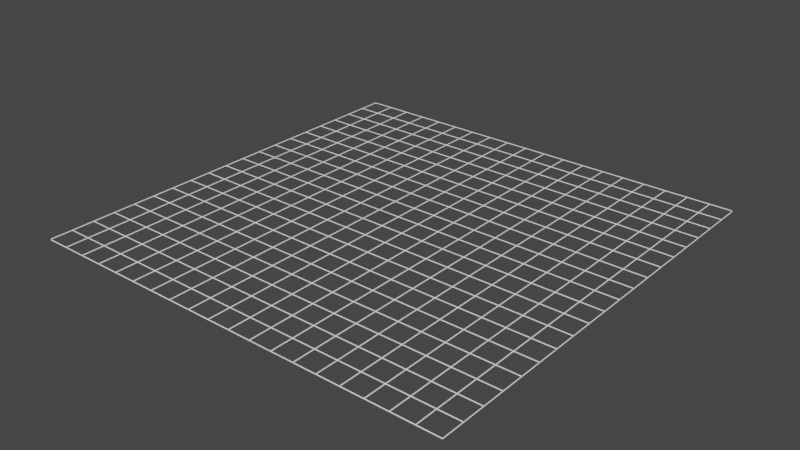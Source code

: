 # Source: wireframe.blend  (saved by Blender 3.6.11; exported with 4.5.12 LTS)
import bpy
from mathutils import Matrix  # noqa: F401  (used for matrix-valued properties, if any)

bpy.ops.wm.read_factory_settings(use_empty=True)
scene = bpy.context.scene
scene.name = 'Scene'

# ---- collections
col_collection = bpy.data.collections.new('Collection'); scene.collection.children.link(col_collection)

# ---- world
world_world = bpy.data.worlds.new('World'); scene.world = world_world
world_world.use_nodes = True; world_world.node_tree.nodes.clear()
_N = world_world.node_tree.nodes; _L = world_world.node_tree.links
n0 = _N.new('ShaderNodeOutputWorld'); n0.name = 'World Output'; n0.location = (300, 300)
n1 = _N.new('ShaderNodeBackground'); n1.name = 'Background'; n1.location = (10, 300)
n1.inputs[0].default_value = (0.05088, 0.05088, 0.05088, 1.0)
_L.new(n1.outputs[0], n0.inputs[0])
n0.is_active_output = True
world_world.color = (0.05088, 0.05088, 0.05088)
world_world.use_sun_shadow = False
world_world.sun_shadow_jitter_overblur = 0.0

# ---- meshes
me_plane_001 = bpy.data.meshes.new('Plane.001')
me_plane_001.from_pydata([(-0.9479, -0.9479, 0.0), (0.9479, -0.9479, 0.0), (-0.9479, 0.9479, 0.0), (0.9479, 0.9479, 0.0), (-0.9479, 0.8481, 0.0), (-0.9479, 0.7483, 0.0), (-0.9479, 0.6485, 0.0), (-0.9479, 0.5488, 0.0), (-0.9479, 0.449, 0.0), (-0.9479, 0.3492, 0.0), (-0.9479, 0.2494, 0.0), (-0.9479, 0.1497, 0.0), (-0.9479, 0.04989, 0.0), (-0.9479, -0.04989, 0.0), (-0.9479, -0.1497, 0.0), (-0.9479, -0.2494, 0.0), (-0.9479, -0.3492, 0.0), (-0.9479, -0.449, 0.0), (-0.9479, -0.5488, 0.0), (-0.9479, -0.6485, 0.0), (-0.9479, -0.7483, 0.0), (-0.9479, -0.8481, 0.0), (-0.8481, -0.9479, 0.0), (-0.7483, -0.9479, 0.0), (-0.6485, -0.9479, 0.0), (-0.5488, -0.9479, 0.0), (-0.449, -0.9479, 0.0), (-0.3492, -0.9479, 0.0), (-0.2494, -0.9479, 0.0), (-0.1497, -0.9479, 0.0), (-0.04989, -0.9479, 0.0), (0.04989, -0.9479, 0.0), (0.1497, -0.9479, 0.0), (0.2494, -0.9479, 0.0), (0.3492, -0.9479, 0.0), (0.449, -0.9479, 0.0), (0.5488, -0.9479, 0.0), (0.6485, -0.9479, 0.0), (0.7483, -0.9479, 0.0), (0.8481, -0.9479, 0.0), (0.9479, -0.8481, 0.0), (0.9479, -0.7483, 0.0), (0.9479, -0.6485, 0.0), (0.9479, -0.5488, 0.0), (0.9479, -0.449, 0.0), (0.9479, -0.3492, 0.0), (0.9479, -0.2494, 0.0), (0.9479, -0.1497, 0.0), (0.9479, -0.04989, 0.0), (0.9479, 0.04989, 0.0), (0.9479, 0.1497, 0.0), (0.9479, 0.2494, 0.0), (0.9479, 0.3492, 0.0), (0.9479, 0.449, 0.0), (0.9479, 0.5488, 0.0), (0.9479, 0.6485, 0.0), (0.9479, 0.7483, 0.0), (0.9479, 0.8481, 0.0), (0.8481, 0.9479, 0.0), (0.7483, 0.9479, 0.0), (0.6485, 0.9479, 0.0), (0.5488, 0.9479, 0.0), (0.449, 0.9479, 0.0), (0.3492, 0.9479, 0.0), (0.2494, 0.9479, 0.0), (0.1497, 0.9479, 0.0), (0.04989, 0.9479, 0.0), (-0.04989, 0.9479, 0.0), (-0.1497, 0.9479, 0.0), (-0.2494, 0.9479, 0.0), (-0.3492, 0.9479, 0.0), (-0.449, 0.9479, 0.0), (-0.5488, 0.9479, 0.0), (-0.6485, 0.9479, 0.0), (-0.7483, 0.9479, 0.0), (-0.8481, 0.9479, 0.0), (-0.8481, -0.8481, 0.0), (-0.8481, -0.7483, 0.0), (-0.8481, -0.6485, 0.0), (-0.8481, -0.5488, 0.0), (-0.8481, -0.449, 0.0), (-0.8481, -0.3492, 0.0), (-0.8481, -0.2494, 0.0), (-0.8481, -0.1497, 0.0), (-0.8481, -0.04989, 0.0), (-0.8481, 0.04989, 0.0), (-0.8481, 0.1497, 0.0), (-0.8481, 0.2494, 0.0), (-0.8481, 0.3492, 0.0), (-0.8481, 0.449, 0.0), (-0.8481, 0.5488, 0.0), (-0.8481, 0.6485, 0.0), (-0.8481, 0.7483, 0.0), (-0.8481, 0.8481, 0.0), (-0.7483, -0.8481, 0.0), (-0.7483, -0.7483, 0.0), (-0.7483, -0.6485, 0.0), (-0.7483, -0.5488, 0.0), (-0.7483, -0.449, 0.0), (-0.7483, -0.3492, 0.0), (-0.7483, -0.2494, 0.0), (-0.7483, -0.1497, 0.0), (-0.7483, -0.04989, 0.0), (-0.7483, 0.04989, 0.0), (-0.7483, 0.1497, 0.0), (-0.7483, 0.2494, 0.0), (-0.7483, 0.3492, 0.0), (-0.7483, 0.449, 0.0), (-0.7483, 0.5488, 0.0), (-0.7483, 0.6485, 0.0), (-0.7483, 0.7483, 0.0), (-0.7483, 0.8481, 0.0), (-0.6485, -0.8481, 0.0), (-0.6485, -0.7483, 0.0), (-0.6485, -0.6485, 0.0), (-0.6485, -0.5488, 0.0), (-0.6485, -0.449, 0.0), (-0.6485, -0.3492, 0.0), (-0.6485, -0.2494, 0.0), (-0.6485, -0.1497, 0.0), (-0.6485, -0.04989, 0.0), (-0.6485, 0.04989, 0.0), (-0.6485, 0.1497, 0.0), (-0.6485, 0.2494, 0.0), (-0.6485, 0.3492, 0.0), (-0.6485, 0.449, 0.0), (-0.6485, 0.5488, 0.0), (-0.6485, 0.6485, 0.0), (-0.6485, 0.7483, 0.0), (-0.6485, 0.8481, 0.0), (-0.5488, -0.8481, 0.0), (-0.5488, -0.7483, 0.0), (-0.5488, -0.6485, 0.0), (-0.5488, -0.5488, 0.0), (-0.5488, -0.449, 0.0), (-0.5488, -0.3492, 0.0), (-0.5488, -0.2494, 0.0), (-0.5488, -0.1497, 0.0), (-0.5488, -0.04989, 0.0), (-0.5488, 0.04989, 0.0), (-0.5488, 0.1497, 0.0), (-0.5488, 0.2494, 0.0), (-0.5488, 0.3492, 0.0), (-0.5488, 0.449, 0.0), (-0.5488, 0.5488, 0.0), (-0.5488, 0.6485, 0.0), (-0.5488, 0.7483, 0.0), (-0.5488, 0.8481, 0.0), (-0.449, -0.8481, 0.0), (-0.449, -0.7483, 0.0), (-0.449, -0.6485, 0.0), (-0.449, -0.5488, 0.0), (-0.449, -0.449, 0.0), (-0.449, -0.3492, 0.0), (-0.449, -0.2494, 0.0), (-0.449, -0.1497, 0.0), (-0.449, -0.04989, 0.0), (-0.449, 0.04989, 0.0), (-0.449, 0.1497, 0.0), (-0.449, 0.2494, 0.0), (-0.449, 0.3492, 0.0), (-0.449, 0.449, 0.0), (-0.449, 0.5488, 0.0), (-0.449, 0.6485, 0.0), (-0.449, 0.7483, 0.0), (-0.449, 0.8481, 0.0), (-0.3492, -0.8481, 0.0), (-0.3492, -0.7483, 0.0), (-0.3492, -0.6485, 0.0), (-0.3492, -0.5488, 0.0), (-0.3492, -0.449, 0.0), (-0.3492, -0.3492, 0.0), (-0.3492, -0.2494, 0.0), (-0.3492, -0.1497, 0.0), (-0.3492, -0.04989, 0.0), (-0.3492, 0.04989, 0.0), (-0.3492, 0.1497, 0.0), (-0.3492, 0.2494, 0.0), (-0.3492, 0.3492, 0.0), (-0.3492, 0.449, 0.0), (-0.3492, 0.5488, 0.0), (-0.3492, 0.6485, 0.0), (-0.3492, 0.7483, 0.0), (-0.3492, 0.8481, 0.0), (-0.2494, -0.8481, 0.0), (-0.2494, -0.7483, 0.0), (-0.2494, -0.6485, 0.0), (-0.2494, -0.5488, 0.0), (-0.2494, -0.449, 0.0), (-0.2494, -0.3492, 0.0), (-0.2494, -0.2494, 0.0), (-0.2494, -0.1497, 0.0), (-0.2494, -0.04989, 0.0), (-0.2494, 0.04989, 0.0), (-0.2494, 0.1497, 0.0), (-0.2494, 0.2494, 0.0), (-0.2494, 0.3492, 0.0), (-0.2494, 0.449, 0.0), (-0.2494, 0.5488, 0.0), (-0.2494, 0.6485, 0.0), (-0.2494, 0.7483, 0.0), (-0.2494, 0.8481, 0.0), (-0.1497, -0.8481, 0.0), (-0.1497, -0.7483, 0.0), (-0.1497, -0.6485, 0.0), (-0.1497, -0.5488, 0.0), (-0.1497, -0.449, 0.0), (-0.1497, -0.3492, 0.0), (-0.1497, -0.2494, 0.0), (-0.1497, -0.1497, 0.0), (-0.1497, -0.04989, 0.0), (-0.1497, 0.04989, 0.0), (-0.1497, 0.1497, 0.0), (-0.1497, 0.2494, 0.0), (-0.1497, 0.3492, 0.0), (-0.1497, 0.449, 0.0), (-0.1497, 0.5488, 0.0), (-0.1497, 0.6485, 0.0), (-0.1497, 0.7483, 0.0), (-0.1497, 0.8481, 0.0), (-0.04989, -0.8481, 0.0), (-0.04989, -0.7483, 0.0), (-0.04989, -0.6485, 0.0), (-0.04989, -0.5488, 0.0), (-0.04989, -0.449, 0.0), (-0.04989, -0.3492, 0.0), (-0.04989, -0.2494, 0.0), (-0.04989, -0.1497, 0.0), (-0.04989, -0.04989, 0.0), (-0.04989, 0.04989, 0.0), (-0.04989, 0.1497, 0.0), (-0.04989, 0.2494, 0.0), (-0.04989, 0.3492, 0.0), (-0.04989, 0.449, 0.0), (-0.04989, 0.5488, 0.0), (-0.04989, 0.6485, 0.0), (-0.04989, 0.7483, 0.0), (-0.04989, 0.8481, 0.0), (0.04989, -0.8481, 0.0), (0.04989, -0.7483, 0.0), (0.04989, -0.6485, 0.0), (0.04989, -0.5488, 0.0), (0.04989, -0.449, 0.0), (0.04989, -0.3492, 0.0), (0.04989, -0.2494, 0.0), (0.04989, -0.1497, 0.0), (0.04989, -0.04989, 0.0), (0.04989, 0.04989, 0.0), (0.04989, 0.1497, 0.0), (0.04989, 0.2494, 0.0), (0.04989, 0.3492, 0.0), (0.04989, 0.449, 0.0), (0.04989, 0.5488, 0.0), (0.04989, 0.6485, 0.0), (0.04989, 0.7483, 0.0), (0.04989, 0.8481, 0.0), (0.1497, -0.8481, 0.0), (0.1497, -0.7483, 0.0), (0.1497, -0.6485, 0.0), (0.1497, -0.5488, 0.0), (0.1497, -0.449, 0.0), (0.1497, -0.3492, 0.0), (0.1497, -0.2494, 0.0), (0.1497, -0.1497, 0.0), (0.1497, -0.04989, 0.0), (0.1497, 0.04989, 0.0), (0.1497, 0.1497, 0.0), (0.1497, 0.2494, 0.0), (0.1497, 0.3492, 0.0), (0.1497, 0.449, 0.0), (0.1497, 0.5488, 0.0), (0.1497, 0.6485, 0.0), (0.1497, 0.7483, 0.0), (0.1497, 0.8481, 0.0), (0.2494, -0.8481, 0.0), (0.2494, -0.7483, 0.0), (0.2494, -0.6485, 0.0), (0.2494, -0.5488, 0.0), (0.2494, -0.449, 0.0), (0.2494, -0.3492, 0.0), (0.2494, -0.2494, 0.0), (0.2494, -0.1497, 0.0), (0.2494, -0.04989, 0.0), (0.2494, 0.04989, 0.0), (0.2494, 0.1497, 0.0), (0.2494, 0.2494, 0.0), (0.2494, 0.3492, 0.0), (0.2494, 0.449, 0.0), (0.2494, 0.5488, 0.0), (0.2494, 0.6485, 0.0), (0.2494, 0.7483, 0.0), (0.2494, 0.8481, 0.0), (0.3492, -0.8481, 0.0), (0.3492, -0.7483, 0.0), (0.3492, -0.6485, 0.0), (0.3492, -0.5488, 0.0), (0.3492, -0.449, 0.0), (0.3492, -0.3492, 0.0), (0.3492, -0.2494, 0.0), (0.3492, -0.1497, 0.0), (0.3492, -0.04989, 0.0), (0.3492, 0.04989, 0.0), (0.3492, 0.1497, 0.0), (0.3492, 0.2494, 0.0), (0.3492, 0.3492, 0.0), (0.3492, 0.449, 0.0), (0.3492, 0.5488, 0.0), (0.3492, 0.6485, 0.0), (0.3492, 0.7483, 0.0), (0.3492, 0.8481, 0.0), (0.449, -0.8481, 0.0), (0.449, -0.7483, 0.0), (0.449, -0.6485, 0.0), (0.449, -0.5488, 0.0), (0.449, -0.449, 0.0), (0.449, -0.3492, 0.0), (0.449, -0.2494, 0.0), (0.449, -0.1497, 0.0), (0.449, -0.04989, 0.0), (0.449, 0.04989, 0.0), (0.449, 0.1497, 0.0), (0.449, 0.2494, 0.0), (0.449, 0.3492, 0.0), (0.449, 0.449, 0.0), (0.449, 0.5488, 0.0), (0.449, 0.6485, 0.0), (0.449, 0.7483, 0.0), (0.449, 0.8481, 0.0), (0.5488, -0.8481, 0.0), (0.5488, -0.7483, 0.0), (0.5488, -0.6485, 0.0), (0.5488, -0.5488, 0.0), (0.5488, -0.449, 0.0), (0.5488, -0.3492, 0.0), (0.5488, -0.2494, 0.0), (0.5488, -0.1497, 0.0), (0.5488, -0.04989, 0.0), (0.5488, 0.04989, 0.0), (0.5488, 0.1497, 0.0), (0.5488, 0.2494, 0.0), (0.5488, 0.3492, 0.0), (0.5488, 0.449, 0.0), (0.5488, 0.5488, 0.0), (0.5488, 0.6485, 0.0), (0.5488, 0.7483, 0.0), (0.5488, 0.8481, 0.0), (0.6485, -0.8481, 0.0), (0.6485, -0.7483, 0.0), (0.6485, -0.6485, 0.0), (0.6485, -0.5488, 0.0), (0.6485, -0.449, 0.0), (0.6485, -0.3492, 0.0), (0.6485, -0.2494, 0.0), (0.6485, -0.1497, 0.0), (0.6485, -0.04989, 0.0), (0.6485, 0.04989, 0.0), (0.6485, 0.1497, 0.0), (0.6485, 0.2494, 0.0), (0.6485, 0.3492, 0.0), (0.6485, 0.449, 0.0), (0.6485, 0.5488, 0.0), (0.6485, 0.6485, 0.0), (0.6485, 0.7483, 0.0), (0.6485, 0.8481, 0.0), (0.7483, -0.8481, 0.0), (0.7483, -0.7483, 0.0), (0.7483, -0.6485, 0.0), (0.7483, -0.5488, 0.0), (0.7483, -0.449, 0.0), (0.7483, -0.3492, 0.0), (0.7483, -0.2494, 0.0), (0.7483, -0.1497, 0.0), (0.7483, -0.04989, 0.0), (0.7483, 0.04989, 0.0), (0.7483, 0.1497, 0.0), (0.7483, 0.2494, 0.0), (0.7483, 0.3492, 0.0), (0.7483, 0.449, 0.0), (0.7483, 0.5488, 0.0), (0.7483, 0.6485, 0.0), (0.7483, 0.7483, 0.0), (0.7483, 0.8481, 0.0), (0.8481, -0.8481, 0.0), (0.8481, -0.7483, 0.0), (0.8481, -0.6485, 0.0), (0.8481, -0.5488, 0.0), (0.8481, -0.449, 0.0), (0.8481, -0.3492, 0.0), (0.8481, -0.2494, 0.0), (0.8481, -0.1497, 0.0), (0.8481, -0.04989, 0.0), (0.8481, 0.04989, 0.0), (0.8481, 0.1497, 0.0), (0.8481, 0.2494, 0.0), (0.8481, 0.3492, 0.0), (0.8481, 0.449, 0.0), (0.8481, 0.5488, 0.0), (0.8481, 0.6485, 0.0), (0.8481, 0.7483, 0.0), (0.8481, 0.8481, 0.0)], [], [(399, 57, 3, 58), (4, 93, 75, 2), (93, 111, 74, 75), (111, 129, 73, 74), (129, 147, 72, 73), (147, 165, 71, 72), (165, 183, 70, 71), (183, 201, 69, 70), (201, 219, 68, 69), (219, 237, 67, 68), (237, 255, 66, 67), (255, 273, 65, 66), (273, 291, 64, 65), (291, 309, 63, 64), (309, 327, 62, 63), (327, 345, 61, 62), (345, 363, 60, 61), (363, 381, 59, 60), (381, 399, 58, 59), (0, 22, 76, 21), (21, 76, 77, 20), (20, 77, 78, 19), (19, 78, 79, 18), (18, 79, 80, 17), (17, 80, 81, 16), (16, 81, 82, 15), (15, 82, 83, 14), (14, 83, 84, 13), (13, 84, 85, 12), (12, 85, 86, 11), (11, 86, 87, 10), (10, 87, 88, 9), (9, 88, 89, 8), (8, 89, 90, 7), (7, 90, 91, 6), (6, 91, 92, 5), (5, 92, 93, 4), (22, 23, 94, 76), (76, 94, 95, 77), (77, 95, 96, 78), (78, 96, 97, 79), (79, 97, 98, 80), (80, 98, 99, 81), (81, 99, 100, 82), (82, 100, 101, 83), (83, 101, 102, 84), (84, 102, 103, 85), (85, 103, 104, 86), (86, 104, 105, 87), (87, 105, 106, 88), (88, 106, 107, 89), (89, 107, 108, 90), (90, 108, 109, 91), (91, 109, 110, 92), (92, 110, 111, 93), (23, 24, 112, 94), (94, 112, 113, 95), (95, 113, 114, 96), (96, 114, 115, 97), (97, 115, 116, 98), (98, 116, 117, 99), (99, 117, 118, 100), (100, 118, 119, 101), (101, 119, 120, 102), (102, 120, 121, 103), (103, 121, 122, 104), (104, 122, 123, 105), (105, 123, 124, 106), (106, 124, 125, 107), (107, 125, 126, 108), (108, 126, 127, 109), (109, 127, 128, 110), (110, 128, 129, 111), (24, 25, 130, 112), (112, 130, 131, 113), (113, 131, 132, 114), (114, 132, 133, 115), (115, 133, 134, 116), (116, 134, 135, 117), (117, 135, 136, 118), (118, 136, 137, 119), (119, 137, 138, 120), (120, 138, 139, 121), (121, 139, 140, 122), (122, 140, 141, 123), (123, 141, 142, 124), (124, 142, 143, 125), (125, 143, 144, 126), (126, 144, 145, 127), (127, 145, 146, 128), (128, 146, 147, 129), (25, 26, 148, 130), (130, 148, 149, 131), (131, 149, 150, 132), (132, 150, 151, 133), (133, 151, 152, 134), (134, 152, 153, 135), (135, 153, 154, 136), (136, 154, 155, 137), (137, 155, 156, 138), (138, 156, 157, 139), (139, 157, 158, 140), (140, 158, 159, 141), (141, 159, 160, 142), (142, 160, 161, 143), (143, 161, 162, 144), (144, 162, 163, 145), (145, 163, 164, 146), (146, 164, 165, 147), (26, 27, 166, 148), (148, 166, 167, 149), (149, 167, 168, 150), (150, 168, 169, 151), (151, 169, 170, 152), (152, 170, 171, 153), (153, 171, 172, 154), (154, 172, 173, 155), (155, 173, 174, 156), (156, 174, 175, 157), (157, 175, 176, 158), (158, 176, 177, 159), (159, 177, 178, 160), (160, 178, 179, 161), (161, 179, 180, 162), (162, 180, 181, 163), (163, 181, 182, 164), (164, 182, 183, 165), (27, 28, 184, 166), (166, 184, 185, 167), (167, 185, 186, 168), (168, 186, 187, 169), (169, 187, 188, 170), (170, 188, 189, 171), (171, 189, 190, 172), (172, 190, 191, 173), (173, 191, 192, 174), (174, 192, 193, 175), (175, 193, 194, 176), (176, 194, 195, 177), (177, 195, 196, 178), (178, 196, 197, 179), (179, 197, 198, 180), (180, 198, 199, 181), (181, 199, 200, 182), (182, 200, 201, 183), (28, 29, 202, 184), (184, 202, 203, 185), (185, 203, 204, 186), (186, 204, 205, 187), (187, 205, 206, 188), (188, 206, 207, 189), (189, 207, 208, 190), (190, 208, 209, 191), (191, 209, 210, 192), (192, 210, 211, 193), (193, 211, 212, 194), (194, 212, 213, 195), (195, 213, 214, 196), (196, 214, 215, 197), (197, 215, 216, 198), (198, 216, 217, 199), (199, 217, 218, 200), (200, 218, 219, 201), (29, 30, 220, 202), (202, 220, 221, 203), (203, 221, 222, 204), (204, 222, 223, 205), (205, 223, 224, 206), (206, 224, 225, 207), (207, 225, 226, 208), (208, 226, 227, 209), (209, 227, 228, 210), (210, 228, 229, 211), (211, 229, 230, 212), (212, 230, 231, 213), (213, 231, 232, 214), (214, 232, 233, 215), (215, 233, 234, 216), (216, 234, 235, 217), (217, 235, 236, 218), (218, 236, 237, 219), (30, 31, 238, 220), (220, 238, 239, 221), (221, 239, 240, 222), (222, 240, 241, 223), (223, 241, 242, 224), (224, 242, 243, 225), (225, 243, 244, 226), (226, 244, 245, 227), (227, 245, 246, 228), (228, 246, 247, 229), (229, 247, 248, 230), (230, 248, 249, 231), (231, 249, 250, 232), (232, 250, 251, 233), (233, 251, 252, 234), (234, 252, 253, 235), (235, 253, 254, 236), (236, 254, 255, 237), (31, 32, 256, 238), (238, 256, 257, 239), (239, 257, 258, 240), (240, 258, 259, 241), (241, 259, 260, 242), (242, 260, 261, 243), (243, 261, 262, 244), (244, 262, 263, 245), (245, 263, 264, 246), (246, 264, 265, 247), (247, 265, 266, 248), (248, 266, 267, 249), (249, 267, 268, 250), (250, 268, 269, 251), (251, 269, 270, 252), (252, 270, 271, 253), (253, 271, 272, 254), (254, 272, 273, 255), (32, 33, 274, 256), (256, 274, 275, 257), (257, 275, 276, 258), (258, 276, 277, 259), (259, 277, 278, 260), (260, 278, 279, 261), (261, 279, 280, 262), (262, 280, 281, 263), (263, 281, 282, 264), (264, 282, 283, 265), (265, 283, 284, 266), (266, 284, 285, 267), (267, 285, 286, 268), (268, 286, 287, 269), (269, 287, 288, 270), (270, 288, 289, 271), (271, 289, 290, 272), (272, 290, 291, 273), (33, 34, 292, 274), (274, 292, 293, 275), (275, 293, 294, 276), (276, 294, 295, 277), (277, 295, 296, 278), (278, 296, 297, 279), (279, 297, 298, 280), (280, 298, 299, 281), (281, 299, 300, 282), (282, 300, 301, 283), (283, 301, 302, 284), (284, 302, 303, 285), (285, 303, 304, 286), (286, 304, 305, 287), (287, 305, 306, 288), (288, 306, 307, 289), (289, 307, 308, 290), (290, 308, 309, 291), (34, 35, 310, 292), (292, 310, 311, 293), (293, 311, 312, 294), (294, 312, 313, 295), (295, 313, 314, 296), (296, 314, 315, 297), (297, 315, 316, 298), (298, 316, 317, 299), (299, 317, 318, 300), (300, 318, 319, 301), (301, 319, 320, 302), (302, 320, 321, 303), (303, 321, 322, 304), (304, 322, 323, 305), (305, 323, 324, 306), (306, 324, 325, 307), (307, 325, 326, 308), (308, 326, 327, 309), (35, 36, 328, 310), (310, 328, 329, 311), (311, 329, 330, 312), (312, 330, 331, 313), (313, 331, 332, 314), (314, 332, 333, 315), (315, 333, 334, 316), (316, 334, 335, 317), (317, 335, 336, 318), (318, 336, 337, 319), (319, 337, 338, 320), (320, 338, 339, 321), (321, 339, 340, 322), (322, 340, 341, 323), (323, 341, 342, 324), (324, 342, 343, 325), (325, 343, 344, 326), (326, 344, 345, 327), (36, 37, 346, 328), (328, 346, 347, 329), (329, 347, 348, 330), (330, 348, 349, 331), (331, 349, 350, 332), (332, 350, 351, 333), (333, 351, 352, 334), (334, 352, 353, 335), (335, 353, 354, 336), (336, 354, 355, 337), (337, 355, 356, 338), (338, 356, 357, 339), (339, 357, 358, 340), (340, 358, 359, 341), (341, 359, 360, 342), (342, 360, 361, 343), (343, 361, 362, 344), (344, 362, 363, 345), (37, 38, 364, 346), (346, 364, 365, 347), (347, 365, 366, 348), (348, 366, 367, 349), (349, 367, 368, 350), (350, 368, 369, 351), (351, 369, 370, 352), (352, 370, 371, 353), (353, 371, 372, 354), (354, 372, 373, 355), (355, 373, 374, 356), (356, 374, 375, 357), (357, 375, 376, 358), (358, 376, 377, 359), (359, 377, 378, 360), (360, 378, 379, 361), (361, 379, 380, 362), (362, 380, 381, 363), (38, 39, 382, 364), (364, 382, 383, 365), (365, 383, 384, 366), (366, 384, 385, 367), (367, 385, 386, 368), (368, 386, 387, 369), (369, 387, 388, 370), (370, 388, 389, 371), (371, 389, 390, 372), (372, 390, 391, 373), (373, 391, 392, 374), (374, 392, 393, 375), (375, 393, 394, 376), (376, 394, 395, 377), (377, 395, 396, 378), (378, 396, 397, 379), (379, 397, 398, 380), (380, 398, 399, 381), (39, 1, 40, 382), (382, 40, 41, 383), (383, 41, 42, 384), (384, 42, 43, 385), (385, 43, 44, 386), (386, 44, 45, 387), (387, 45, 46, 388), (388, 46, 47, 389), (389, 47, 48, 390), (390, 48, 49, 391), (391, 49, 50, 392), (392, 50, 51, 393), (393, 51, 52, 394), (394, 52, 53, 395), (395, 53, 54, 396), (396, 54, 55, 397), (397, 55, 56, 398), (398, 56, 57, 399)])
_uv = me_plane_001.uv_layers.new(name='UVMap')
_uv.uv.foreach_set('vector', [0.9474, 0.9474, 1.0, 0.9474, 1.0, 1.0, 0.9474, 1.0, 0.0, 0.9474, 0.05263, 0.9474, 0.05263, 1.0, 0.0, 1.0, 0.05263, 0.9474, 0.1053, 0.9474, 0.1053, 1.0, 0.05263, 1.0, 0.1053, 0.9474, 0.1579, 0.9474, 0.1579, 1.0, 0.1053, 1.0, 0.1579, 0.9474, 0.2105, 0.9474, 0.2105, 1.0, 0.1579, 1.0, 0.2105, 0.9474, 0.2632, 0.9474, 0.2632, 1.0, 0.2105, 1.0, 0.2632, 0.9474, 0.3158, 0.9474, 0.3158, 1.0, 0.2632, 1.0, 0.3158, 0.9474, 0.3684, 0.9474, 0.3684, 1.0, 0.3158, 1.0, 0.3684, 0.9474, 0.4211, 0.9474, 0.4211, 1.0, 0.3684, 1.0, 0.4211, 0.9474, 0.4737, 0.9474, 0.4737, 1.0, 0.4211, 1.0, 0.4737, 0.9474, 0.5263, 0.9474, 0.5263, 1.0, 0.4737, 1.0, 0.5263, 0.9474, 0.5789, 0.9474, 0.5789, 1.0, 0.5263, 1.0, 0.5789, 0.9474, 0.6316, 0.9474, 0.6316, 1.0, 0.5789, 1.0, 0.6316, 0.9474, 0.6842, 0.9474, 0.6842, 1.0, 0.6316, 1.0, 0.6842, 0.9474, 0.7368, 0.9474, 0.7368, 1.0, 0.6842, 1.0, 0.7368, 0.9474, 0.7895, 0.9474, 0.7895, 1.0, 0.7368, 1.0, 0.7895, 0.9474, 0.8421, 0.9474, 0.8421, 1.0, 0.7895, 1.0, 0.8421, 0.9474, 0.8947, 0.9474, 0.8947, 1.0, 0.8421, 1.0, 0.8947, 0.9474, 0.9474, 0.9474, 0.9474, 1.0, 0.8947, 1.0, 0.0, 0.0, 0.05263, 0.0, 0.05263, 0.05263, 0.0, 0.05263, 0.0, 0.05263, 0.05263, 0.05263, 0.05263, 0.1053, 0.0, 0.1053, 0.0, 0.1053, 0.05263, 0.1053, 0.05263, 0.1579, 0.0, 0.1579, 0.0, 0.1579, 0.05263, 0.1579, 0.05263, 0.2105, 0.0, 0.2105, 0.0, 0.2105, 0.05263, 0.2105, 0.05263, 0.2632, 0.0, 0.2632, 0.0, 0.2632, 0.05263, 0.2632, 0.05263, 0.3158, 0.0, 0.3158, 0.0, 0.3158, 0.05263, 0.3158, 0.05263, 0.3684, 0.0, 0.3684, 0.0, 0.3684, 0.05263, 0.3684, 0.05263, 0.4211, 0.0, 0.4211, 0.0, 0.4211, 0.05263, 0.4211, 0.05263, 0.4737, 0.0, 0.4737, 0.0, 0.4737, 0.05263, 0.4737, 0.05263, 0.5263, 0.0, 0.5263, 0.0, 0.5263, 0.05263, 0.5263, 0.05263, 0.5789, 0.0, 0.5789, 0.0, 0.5789, 0.05263, 0.5789, 0.05263, 0.6316, 0.0, 0.6316, 0.0, 0.6316, 0.05263, 0.6316, 0.05263, 0.6842, 0.0, 0.6842, 0.0, 0.6842, 0.05263, 0.6842, 0.05263, 0.7368, 0.0, 0.7368, 0.0, 0.7368, 0.05263, 0.7368, 0.05263, 0.7895, 0.0, 0.7895, 0.0, 0.7895, 0.05263, 0.7895, 0.05263, 0.8421, 0.0, 0.8421, 0.0, 0.8421, 0.05263, 0.8421, 0.05263, 0.8947, 0.0, 0.8947, 0.0, 0.8947, 0.05263, 0.8947, 0.05263, 0.9474, 0.0, 0.9474, 0.05263, 0.0, 0.1053, 0.0, 0.1053, 0.05263, 0.05263, 0.05263, 0.05263, 0.05263, 0.1053, 0.05263, 0.1053, 0.1053, 0.05263, 0.1053, 0.05263, 0.1053, 0.1053, 0.1053, 0.1053, 0.1579, 0.05263, 0.1579, 0.05263, 0.1579, 0.1053, 0.1579, 0.1053, 0.2105, 0.05263, 0.2105, 0.05263, 0.2105, 0.1053, 0.2105, 0.1053, 0.2632, 0.05263, 0.2632, 0.05263, 0.2632, 0.1053, 0.2632, 0.1053, 0.3158, 0.05263, 0.3158, 0.05263, 0.3158, 0.1053, 0.3158, 0.1053, 0.3684, 0.05263, 0.3684, 0.05263, 0.3684, 0.1053, 0.3684, 0.1053, 0.4211, 0.05263, 0.4211, 0.05263, 0.4211, 0.1053, 0.4211, 0.1053, 0.4737, 0.05263, 0.4737, 0.05263, 0.4737, 0.1053, 0.4737, 0.1053, 0.5263, 0.05263, 0.5263, 0.05263, 0.5263, 0.1053, 0.5263, 0.1053, 0.5789, 0.05263, 0.5789, 0.05263, 0.5789, 0.1053, 0.5789, 0.1053, 0.6316, 0.05263, 0.6316, 0.05263, 0.6316, 0.1053, 0.6316, 0.1053, 0.6842, 0.05263, 0.6842, 0.05263, 0.6842, 0.1053, 0.6842, 0.1053, 0.7368, 0.05263, 0.7368, 0.05263, 0.7368, 0.1053, 0.7368, 0.1053, 0.7895, 0.05263, 0.7895, 0.05263, 0.7895, 0.1053, 0.7895, 0.1053, 0.8421, 0.05263, 0.8421, 0.05263, 0.8421, 0.1053, 0.8421, 0.1053, 0.8947, 0.05263, 0.8947, 0.05263, 0.8947, 0.1053, 0.8947, 0.1053, 0.9474, 0.05263, 0.9474, 0.1053, 0.0, 0.1579, 0.0, 0.1579, 0.05263, 0.1053, 0.05263, 0.1053, 0.05263, 0.1579, 0.05263, 0.1579, 0.1053, 0.1053, 0.1053, 0.1053, 0.1053, 0.1579, 0.1053, 0.1579, 0.1579, 0.1053, 0.1579, 0.1053, 0.1579, 0.1579, 0.1579, 0.1579, 0.2105, 0.1053, 0.2105, 0.1053, 0.2105, 0.1579, 0.2105, 0.1579, 0.2632, 0.1053, 0.2632, 0.1053, 0.2632, 0.1579, 0.2632, 0.1579, 0.3158, 0.1053, 0.3158, 0.1053, 0.3158, 0.1579, 0.3158, 0.1579, 0.3684, 0.1053, 0.3684, 0.1053, 0.3684, 0.1579, 0.3684, 0.1579, 0.4211, 0.1053, 0.4211, 0.1053, 0.4211, 0.1579, 0.4211, 0.1579, 0.4737, 0.1053, 0.4737, 0.1053, 0.4737, 0.1579, 0.4737, 0.1579, 0.5263, 0.1053, 0.5263, 0.1053, 0.5263, 0.1579, 0.5263, 0.1579, 0.5789, 0.1053, 0.5789, 0.1053, 0.5789, 0.1579, 0.5789, 0.1579, 0.6316, 0.1053, 0.6316, 0.1053, 0.6316, 0.1579, 0.6316, 0.1579, 0.6842, 0.1053, 0.6842, 0.1053, 0.6842, 0.1579, 0.6842, 0.1579, 0.7368, 0.1053, 0.7368, 0.1053, 0.7368, 0.1579, 0.7368, 0.1579, 0.7895, 0.1053, 0.7895, 0.1053, 0.7895, 0.1579, 0.7895, 0.1579, 0.8421, 0.1053, 0.8421, 0.1053, 0.8421, 0.1579, 0.8421, 0.1579, 0.8947, 0.1053, 0.8947, 0.1053, 0.8947, 0.1579, 0.8947, 0.1579, 0.9474, 0.1053, 0.9474, 0.1579, 0.0, 0.2105, 0.0, 0.2105, 0.05263, 0.1579, 0.05263, 0.1579, 0.05263, 0.2105, 0.05263, 0.2105, 0.1053, 0.1579, 0.1053, 0.1579, 0.1053, 0.2105, 0.1053, 0.2105, 0.1579, 0.1579, 0.1579, 0.1579, 0.1579, 0.2105, 0.1579, 0.2105, 0.2105, 0.1579, 0.2105, 0.1579, 0.2105, 0.2105, 0.2105, 0.2105, 0.2632, 0.1579, 0.2632, 0.1579, 0.2632, 0.2105, 0.2632, 0.2105, 0.3158, 0.1579, 0.3158, 0.1579, 0.3158, 0.2105, 0.3158, 0.2105, 0.3684, 0.1579, 0.3684, 0.1579, 0.3684, 0.2105, 0.3684, 0.2105, 0.4211, 0.1579, 0.4211, 0.1579, 0.4211, 0.2105, 0.4211, 0.2105, 0.4737, 0.1579, 0.4737, 0.1579, 0.4737, 0.2105, 0.4737, 0.2105, 0.5263, 0.1579, 0.5263, 0.1579, 0.5263, 0.2105, 0.5263, 0.2105, 0.5789, 0.1579, 0.5789, 0.1579, 0.5789, 0.2105, 0.5789, 0.2105, 0.6316, 0.1579, 0.6316, 0.1579, 0.6316, 0.2105, 0.6316, 0.2105, 0.6842, 0.1579, 0.6842, 0.1579, 0.6842, 0.2105, 0.6842, 0.2105, 0.7368, 0.1579, 0.7368, 0.1579, 0.7368, 0.2105, 0.7368, 0.2105, 0.7895, 0.1579, 0.7895, 0.1579, 0.7895, 0.2105, 0.7895, 0.2105, 0.8421, 0.1579, 0.8421, 0.1579, 0.8421, 0.2105, 0.8421, 0.2105, 0.8947, 0.1579, 0.8947, 0.1579, 0.8947, 0.2105, 0.8947, 0.2105, 0.9474, 0.1579, 0.9474, 0.2105, 0.0, 0.2632, 0.0, 0.2632, 0.05263, 0.2105, 0.05263, 0.2105, 0.05263, 0.2632, 0.05263, 0.2632, 0.1053, 0.2105, 0.1053, 0.2105, 0.1053, 0.2632, 0.1053, 0.2632, 0.1579, 0.2105, 0.1579, 0.2105, 0.1579, 0.2632, 0.1579, 0.2632, 0.2105, 0.2105, 0.2105, 0.2105, 0.2105, 0.2632, 0.2105, 0.2632, 0.2632, 0.2105, 0.2632, 0.2105, 0.2632, 0.2632, 0.2632, 0.2632, 0.3158, 0.2105, 0.3158, 0.2105, 0.3158, 0.2632, 0.3158, 0.2632, 0.3684, 0.2105, 0.3684, 0.2105, 0.3684, 0.2632, 0.3684, 0.2632, 0.4211, 0.2105, 0.4211, 0.2105, 0.4211, 0.2632, 0.4211, 0.2632, 0.4737, 0.2105, 0.4737, 0.2105, 0.4737, 0.2632, 0.4737, 0.2632, 0.5263, 0.2105, 0.5263, 0.2105, 0.5263, 0.2632, 0.5263, 0.2632, 0.5789, 0.2105, 0.5789, 0.2105, 0.5789, 0.2632, 0.5789, 0.2632, 0.6316, 0.2105, 0.6316, 0.2105, 0.6316, 0.2632, 0.6316, 0.2632, 0.6842, 0.2105, 0.6842, 0.2105, 0.6842, 0.2632, 0.6842, 0.2632, 0.7368, 0.2105, 0.7368, 0.2105, 0.7368, 0.2632, 0.7368, 0.2632, 0.7895, 0.2105, 0.7895, 0.2105, 0.7895, 0.2632, 0.7895, 0.2632, 0.8421, 0.2105, 0.8421, 0.2105, 0.8421, 0.2632, 0.8421, 0.2632, 0.8947, 0.2105, 0.8947, 0.2105, 0.8947, 0.2632, 0.8947, 0.2632, 0.9474, 0.2105, 0.9474, 0.2632, 0.0, 0.3158, 0.0, 0.3158, 0.05263, 0.2632, 0.05263, 0.2632, 0.05263, 0.3158, 0.05263, 0.3158, 0.1053, 0.2632, 0.1053, 0.2632, 0.1053, 0.3158, 0.1053, 0.3158, 0.1579, 0.2632, 0.1579, 0.2632, 0.1579, 0.3158, 0.1579, 0.3158, 0.2105, 0.2632, 0.2105, 0.2632, 0.2105, 0.3158, 0.2105, 0.3158, 0.2632, 0.2632, 0.2632, 0.2632, 0.2632, 0.3158, 0.2632, 0.3158, 0.3158, 0.2632, 0.3158, 0.2632, 0.3158, 0.3158, 0.3158, 0.3158, 0.3684, 0.2632, 0.3684, 0.2632, 0.3684, 0.3158, 0.3684, 0.3158, 0.4211, 0.2632, 0.4211, 0.2632, 0.4211, 0.3158, 0.4211, 0.3158, 0.4737, 0.2632, 0.4737, 0.2632, 0.4737, 0.3158, 0.4737, 0.3158, 0.5263, 0.2632, 0.5263, 0.2632, 0.5263, 0.3158, 0.5263, 0.3158, 0.5789, 0.2632, 0.5789, 0.2632, 0.5789, 0.3158, 0.5789, 0.3158, 0.6316, 0.2632, 0.6316, 0.2632, 0.6316, 0.3158, 0.6316, 0.3158, 0.6842, 0.2632, 0.6842, 0.2632, 0.6842, 0.3158, 0.6842, 0.3158, 0.7368, 0.2632, 0.7368, 0.2632, 0.7368, 0.3158, 0.7368, 0.3158, 0.7895, 0.2632, 0.7895, 0.2632, 0.7895, 0.3158, 0.7895, 0.3158, 0.8421, 0.2632, 0.8421, 0.2632, 0.8421, 0.3158, 0.8421, 0.3158, 0.8947, 0.2632, 0.8947, 0.2632, 0.8947, 0.3158, 0.8947, 0.3158, 0.9474, 0.2632, 0.9474, 0.3158, 0.0, 0.3684, 0.0, 0.3684, 0.05263, 0.3158, 0.05263, 0.3158, 0.05263, 0.3684, 0.05263, 0.3684, 0.1053, 0.3158, 0.1053, 0.3158, 0.1053, 0.3684, 0.1053, 0.3684, 0.1579, 0.3158, 0.1579, 0.3158, 0.1579, 0.3684, 0.1579, 0.3684, 0.2105, 0.3158, 0.2105, 0.3158, 0.2105, 0.3684, 0.2105, 0.3684, 0.2632, 0.3158, 0.2632, 0.3158, 0.2632, 0.3684, 0.2632, 0.3684, 0.3158, 0.3158, 0.3158, 0.3158, 0.3158, 0.3684, 0.3158, 0.3684, 0.3684, 0.3158, 0.3684, 0.3158, 0.3684, 0.3684, 0.3684, 0.3684, 0.4211, 0.3158, 0.4211, 0.3158, 0.4211, 0.3684, 0.4211, 0.3684, 0.4737, 0.3158, 0.4737, 0.3158, 0.4737, 0.3684, 0.4737, 0.3684, 0.5263, 0.3158, 0.5263, 0.3158, 0.5263, 0.3684, 0.5263, 0.3684, 0.5789, 0.3158, 0.5789, 0.3158, 0.5789, 0.3684, 0.5789, 0.3684, 0.6316, 0.3158, 0.6316, 0.3158, 0.6316, 0.3684, 0.6316, 0.3684, 0.6842, 0.3158, 0.6842, 0.3158, 0.6842, 0.3684, 0.6842, 0.3684, 0.7368, 0.3158, 0.7368, 0.3158, 0.7368, 0.3684, 0.7368, 0.3684, 0.7895, 0.3158, 0.7895, 0.3158, 0.7895, 0.3684, 0.7895, 0.3684, 0.8421, 0.3158, 0.8421, 0.3158, 0.8421, 0.3684, 0.8421, 0.3684, 0.8947, 0.3158, 0.8947, 0.3158, 0.8947, 0.3684, 0.8947, 0.3684, 0.9474, 0.3158, 0.9474, 0.3684, 0.0, 0.4211, 0.0, 0.4211, 0.05263, 0.3684, 0.05263, 0.3684, 0.05263, 0.4211, 0.05263, 0.4211, 0.1053, 0.3684, 0.1053, 0.3684, 0.1053, 0.4211, 0.1053, 0.4211, 0.1579, 0.3684, 0.1579, 0.3684, 0.1579, 0.4211, 0.1579, 0.4211, 0.2105, 0.3684, 0.2105, 0.3684, 0.2105, 0.4211, 0.2105, 0.4211, 0.2632, 0.3684, 0.2632, 0.3684, 0.2632, 0.4211, 0.2632, 0.4211, 0.3158, 0.3684, 0.3158, 0.3684, 0.3158, 0.4211, 0.3158, 0.4211, 0.3684, 0.3684, 0.3684, 0.3684, 0.3684, 0.4211, 0.3684, 0.4211, 0.4211, 0.3684, 0.4211, 0.3684, 0.4211, 0.4211, 0.4211, 0.4211, 0.4737, 0.3684, 0.4737, 0.3684, 0.4737, 0.4211, 0.4737, 0.4211, 0.5263, 0.3684, 0.5263, 0.3684, 0.5263, 0.4211, 0.5263, 0.4211, 0.5789, 0.3684, 0.5789, 0.3684, 0.5789, 0.4211, 0.5789, 0.4211, 0.6316, 0.3684, 0.6316, 0.3684, 0.6316, 0.4211, 0.6316, 0.4211, 0.6842, 0.3684, 0.6842, 0.3684, 0.6842, 0.4211, 0.6842, 0.4211, 0.7368, 0.3684, 0.7368, 0.3684, 0.7368, 0.4211, 0.7368, 0.4211, 0.7895, 0.3684, 0.7895, 0.3684, 0.7895, 0.4211, 0.7895, 0.4211, 0.8421, 0.3684, 0.8421, 0.3684, 0.8421, 0.4211, 0.8421, 0.4211, 0.8947, 0.3684, 0.8947, 0.3684, 0.8947, 0.4211, 0.8947, 0.4211, 0.9474, 0.3684, 0.9474, 0.4211, 0.0, 0.4737, 0.0, 0.4737, 0.05263, 0.4211, 0.05263, 0.4211, 0.05263, 0.4737, 0.05263, 0.4737, 0.1053, 0.4211, 0.1053, 0.4211, 0.1053, 0.4737, 0.1053, 0.4737, 0.1579, 0.4211, 0.1579, 0.4211, 0.1579, 0.4737, 0.1579, 0.4737, 0.2105, 0.4211, 0.2105, 0.4211, 0.2105, 0.4737, 0.2105, 0.4737, 0.2632, 0.4211, 0.2632, 0.4211, 0.2632, 0.4737, 0.2632, 0.4737, 0.3158, 0.4211, 0.3158, 0.4211, 0.3158, 0.4737, 0.3158, 0.4737, 0.3684, 0.4211, 0.3684, 0.4211, 0.3684, 0.4737, 0.3684, 0.4737, 0.4211, 0.4211, 0.4211, 0.4211, 0.4211, 0.4737, 0.4211, 0.4737, 0.4737, 0.4211, 0.4737, 0.4211, 0.4737, 0.4737, 0.4737, 0.4737, 0.5263, 0.4211, 0.5263, 0.4211, 0.5263, 0.4737, 0.5263, 0.4737, 0.5789, 0.4211, 0.5789, 0.4211, 0.5789, 0.4737, 0.5789, 0.4737, 0.6316, 0.4211, 0.6316, 0.4211, 0.6316, 0.4737, 0.6316, 0.4737, 0.6842, 0.4211, 0.6842, 0.4211, 0.6842, 0.4737, 0.6842, 0.4737, 0.7368, 0.4211, 0.7368, 0.4211, 0.7368, 0.4737, 0.7368, 0.4737, 0.7895, 0.4211, 0.7895, 0.4211, 0.7895, 0.4737, 0.7895, 0.4737, 0.8421, 0.4211, 0.8421, 0.4211, 0.8421, 0.4737, 0.8421, 0.4737, 0.8947, 0.4211, 0.8947, 0.4211, 0.8947, 0.4737, 0.8947, 0.4737, 0.9474, 0.4211, 0.9474, 0.4737, 0.0, 0.5263, 0.0, 0.5263, 0.05263, 0.4737, 0.05263, 0.4737, 0.05263, 0.5263, 0.05263, 0.5263, 0.1053, 0.4737, 0.1053, 0.4737, 0.1053, 0.5263, 0.1053, 0.5263, 0.1579, 0.4737, 0.1579, 0.4737, 0.1579, 0.5263, 0.1579, 0.5263, 0.2105, 0.4737, 0.2105, 0.4737, 0.2105, 0.5263, 0.2105, 0.5263, 0.2632, 0.4737, 0.2632, 0.4737, 0.2632, 0.5263, 0.2632, 0.5263, 0.3158, 0.4737, 0.3158, 0.4737, 0.3158, 0.5263, 0.3158, 0.5263, 0.3684, 0.4737, 0.3684, 0.4737, 0.3684, 0.5263, 0.3684, 0.5263, 0.4211, 0.4737, 0.4211, 0.4737, 0.4211, 0.5263, 0.4211, 0.5263, 0.4737, 0.4737, 0.4737, 0.4737, 0.4737, 0.5263, 0.4737, 0.5263, 0.5263, 0.4737, 0.5263, 0.4737, 0.5263, 0.5263, 0.5263, 0.5263, 0.5789, 0.4737, 0.5789, 0.4737, 0.5789, 0.5263, 0.5789, 0.5263, 0.6316, 0.4737, 0.6316, 0.4737, 0.6316, 0.5263, 0.6316, 0.5263, 0.6842, 0.4737, 0.6842, 0.4737, 0.6842, 0.5263, 0.6842, 0.5263, 0.7368, 0.4737, 0.7368, 0.4737, 0.7368, 0.5263, 0.7368, 0.5263, 0.7895, 0.4737, 0.7895, 0.4737, 0.7895, 0.5263, 0.7895, 0.5263, 0.8421, 0.4737, 0.8421, 0.4737, 0.8421, 0.5263, 0.8421, 0.5263, 0.8947, 0.4737, 0.8947, 0.4737, 0.8947, 0.5263, 0.8947, 0.5263, 0.9474, 0.4737, 0.9474, 0.5263, 0.0, 0.5789, 0.0, 0.5789, 0.05263, 0.5263, 0.05263, 0.5263, 0.05263, 0.5789, 0.05263, 0.5789, 0.1053, 0.5263, 0.1053, 0.5263, 0.1053, 0.5789, 0.1053, 0.5789, 0.1579, 0.5263, 0.1579, 0.5263, 0.1579, 0.5789, 0.1579, 0.5789, 0.2105, 0.5263, 0.2105, 0.5263, 0.2105, 0.5789, 0.2105, 0.5789, 0.2632, 0.5263, 0.2632, 0.5263, 0.2632, 0.5789, 0.2632, 0.5789, 0.3158, 0.5263, 0.3158, 0.5263, 0.3158, 0.5789, 0.3158, 0.5789, 0.3684, 0.5263, 0.3684, 0.5263, 0.3684, 0.5789, 0.3684, 0.5789, 0.4211, 0.5263, 0.4211, 0.5263, 0.4211, 0.5789, 0.4211, 0.5789, 0.4737, 0.5263, 0.4737, 0.5263, 0.4737, 0.5789, 0.4737, 0.5789, 0.5263, 0.5263, 0.5263, 0.5263, 0.5263, 0.5789, 0.5263, 0.5789, 0.5789, 0.5263, 0.5789, 0.5263, 0.5789, 0.5789, 0.5789, 0.5789, 0.6316, 0.5263, 0.6316, 0.5263, 0.6316, 0.5789, 0.6316, 0.5789, 0.6842, 0.5263, 0.6842, 0.5263, 0.6842, 0.5789, 0.6842, 0.5789, 0.7368, 0.5263, 0.7368, 0.5263, 0.7368, 0.5789, 0.7368, 0.5789, 0.7895, 0.5263, 0.7895, 0.5263, 0.7895, 0.5789, 0.7895, 0.5789, 0.8421, 0.5263, 0.8421, 0.5263, 0.8421, 0.5789, 0.8421, 0.5789, 0.8947, 0.5263, 0.8947, 0.5263, 0.8947, 0.5789, 0.8947, 0.5789, 0.9474, 0.5263, 0.9474, 0.5789, 0.0, 0.6316, 0.0, 0.6316, 0.05263, 0.5789, 0.05263, 0.5789, 0.05263, 0.6316, 0.05263, 0.6316, 0.1053, 0.5789, 0.1053, 0.5789, 0.1053, 0.6316, 0.1053, 0.6316, 0.1579, 0.5789, 0.1579, 0.5789, 0.1579, 0.6316, 0.1579, 0.6316, 0.2105, 0.5789, 0.2105, 0.5789, 0.2105, 0.6316, 0.2105, 0.6316, 0.2632, 0.5789, 0.2632, 0.5789, 0.2632, 0.6316, 0.2632, 0.6316, 0.3158, 0.5789, 0.3158, 0.5789, 0.3158, 0.6316, 0.3158, 0.6316, 0.3684, 0.5789, 0.3684, 0.5789, 0.3684, 0.6316, 0.3684, 0.6316, 0.4211, 0.5789, 0.4211, 0.5789, 0.4211, 0.6316, 0.4211, 0.6316, 0.4737, 0.5789, 0.4737, 0.5789, 0.4737, 0.6316, 0.4737, 0.6316, 0.5263, 0.5789, 0.5263, 0.5789, 0.5263, 0.6316, 0.5263, 0.6316, 0.5789, 0.5789, 0.5789, 0.5789, 0.5789, 0.6316, 0.5789, 0.6316, 0.6316, 0.5789, 0.6316, 0.5789, 0.6316, 0.6316, 0.6316, 0.6316, 0.6842, 0.5789, 0.6842, 0.5789, 0.6842, 0.6316, 0.6842, 0.6316, 0.7368, 0.5789, 0.7368, 0.5789, 0.7368, 0.6316, 0.7368, 0.6316, 0.7895, 0.5789, 0.7895, 0.5789, 0.7895, 0.6316, 0.7895, 0.6316, 0.8421, 0.5789, 0.8421, 0.5789, 0.8421, 0.6316, 0.8421, 0.6316, 0.8947, 0.5789, 0.8947, 0.5789, 0.8947, 0.6316, 0.8947, 0.6316, 0.9474, 0.5789, 0.9474, 0.6316, 0.0, 0.6842, 0.0, 0.6842, 0.05263, 0.6316, 0.05263, 0.6316, 0.05263, 0.6842, 0.05263, 0.6842, 0.1053, 0.6316, 0.1053, 0.6316, 0.1053, 0.6842, 0.1053, 0.6842, 0.1579, 0.6316, 0.1579, 0.6316, 0.1579, 0.6842, 0.1579, 0.6842, 0.2105, 0.6316, 0.2105, 0.6316, 0.2105, 0.6842, 0.2105, 0.6842, 0.2632, 0.6316, 0.2632, 0.6316, 0.2632, 0.6842, 0.2632, 0.6842, 0.3158, 0.6316, 0.3158, 0.6316, 0.3158, 0.6842, 0.3158, 0.6842, 0.3684, 0.6316, 0.3684, 0.6316, 0.3684, 0.6842, 0.3684, 0.6842, 0.4211, 0.6316, 0.4211, 0.6316, 0.4211, 0.6842, 0.4211, 0.6842, 0.4737, 0.6316, 0.4737, 0.6316, 0.4737, 0.6842, 0.4737, 0.6842, 0.5263, 0.6316, 0.5263, 0.6316, 0.5263, 0.6842, 0.5263, 0.6842, 0.5789, 0.6316, 0.5789, 0.6316, 0.5789, 0.6842, 0.5789, 0.6842, 0.6316, 0.6316, 0.6316, 0.6316, 0.6316, 0.6842, 0.6316, 0.6842, 0.6842, 0.6316, 0.6842, 0.6316, 0.6842, 0.6842, 0.6842, 0.6842, 0.7368, 0.6316, 0.7368, 0.6316, 0.7368, 0.6842, 0.7368, 0.6842, 0.7895, 0.6316, 0.7895, 0.6316, 0.7895, 0.6842, 0.7895, 0.6842, 0.8421, 0.6316, 0.8421, 0.6316, 0.8421, 0.6842, 0.8421, 0.6842, 0.8947, 0.6316, 0.8947, 0.6316, 0.8947, 0.6842, 0.8947, 0.6842, 0.9474, 0.6316, 0.9474, 0.6842, 0.0, 0.7368, 0.0, 0.7368, 0.05263, 0.6842, 0.05263, 0.6842, 0.05263, 0.7368, 0.05263, 0.7368, 0.1053, 0.6842, 0.1053, 0.6842, 0.1053, 0.7368, 0.1053, 0.7368, 0.1579, 0.6842, 0.1579, 0.6842, 0.1579, 0.7368, 0.1579, 0.7368, 0.2105, 0.6842, 0.2105, 0.6842, 0.2105, 0.7368, 0.2105, 0.7368, 0.2632, 0.6842, 0.2632, 0.6842, 0.2632, 0.7368, 0.2632, 0.7368, 0.3158, 0.6842, 0.3158, 0.6842, 0.3158, 0.7368, 0.3158, 0.7368, 0.3684, 0.6842, 0.3684, 0.6842, 0.3684, 0.7368, 0.3684, 0.7368, 0.4211, 0.6842, 0.4211, 0.6842, 0.4211, 0.7368, 0.4211, 0.7368, 0.4737, 0.6842, 0.4737, 0.6842, 0.4737, 0.7368, 0.4737, 0.7368, 0.5263, 0.6842, 0.5263, 0.6842, 0.5263, 0.7368, 0.5263, 0.7368, 0.5789, 0.6842, 0.5789, 0.6842, 0.5789, 0.7368, 0.5789, 0.7368, 0.6316, 0.6842, 0.6316, 0.6842, 0.6316, 0.7368, 0.6316, 0.7368, 0.6842, 0.6842, 0.6842, 0.6842, 0.6842, 0.7368, 0.6842, 0.7368, 0.7368, 0.6842, 0.7368, 0.6842, 0.7368, 0.7368, 0.7368, 0.7368, 0.7895, 0.6842, 0.7895, 0.6842, 0.7895, 0.7368, 0.7895, 0.7368, 0.8421, 0.6842, 0.8421, 0.6842, 0.8421, 0.7368, 0.8421, 0.7368, 0.8947, 0.6842, 0.8947, 0.6842, 0.8947, 0.7368, 0.8947, 0.7368, 0.9474, 0.6842, 0.9474, 0.7368, 0.0, 0.7895, 0.0, 0.7895, 0.05263, 0.7368, 0.05263, 0.7368, 0.05263, 0.7895, 0.05263, 0.7895, 0.1053, 0.7368, 0.1053, 0.7368, 0.1053, 0.7895, 0.1053, 0.7895, 0.1579, 0.7368, 0.1579, 0.7368, 0.1579, 0.7895, 0.1579, 0.7895, 0.2105, 0.7368, 0.2105, 0.7368, 0.2105, 0.7895, 0.2105, 0.7895, 0.2632, 0.7368, 0.2632, 0.7368, 0.2632, 0.7895, 0.2632, 0.7895, 0.3158, 0.7368, 0.3158, 0.7368, 0.3158, 0.7895, 0.3158, 0.7895, 0.3684, 0.7368, 0.3684, 0.7368, 0.3684, 0.7895, 0.3684, 0.7895, 0.4211, 0.7368, 0.4211, 0.7368, 0.4211, 0.7895, 0.4211, 0.7895, 0.4737, 0.7368, 0.4737, 0.7368, 0.4737, 0.7895, 0.4737, 0.7895, 0.5263, 0.7368, 0.5263, 0.7368, 0.5263, 0.7895, 0.5263, 0.7895, 0.5789, 0.7368, 0.5789, 0.7368, 0.5789, 0.7895, 0.5789, 0.7895, 0.6316, 0.7368, 0.6316, 0.7368, 0.6316, 0.7895, 0.6316, 0.7895, 0.6842, 0.7368, 0.6842, 0.7368, 0.6842, 0.7895, 0.6842, 0.7895, 0.7368, 0.7368, 0.7368, 0.7368, 0.7368, 0.7895, 0.7368, 0.7895, 0.7895, 0.7368, 0.7895, 0.7368, 0.7895, 0.7895, 0.7895, 0.7895, 0.8421, 0.7368, 0.8421, 0.7368, 0.8421, 0.7895, 0.8421, 0.7895, 0.8947, 0.7368, 0.8947, 0.7368, 0.8947, 0.7895, 0.8947, 0.7895, 0.9474, 0.7368, 0.9474, 0.7895, 0.0, 0.8421, 0.0, 0.8421, 0.05263, 0.7895, 0.05263, 0.7895, 0.05263, 0.8421, 0.05263, 0.8421, 0.1053, 0.7895, 0.1053, 0.7895, 0.1053, 0.8421, 0.1053, 0.8421, 0.1579, 0.7895, 0.1579, 0.7895, 0.1579, 0.8421, 0.1579, 0.8421, 0.2105, 0.7895, 0.2105, 0.7895, 0.2105, 0.8421, 0.2105, 0.8421, 0.2632, 0.7895, 0.2632, 0.7895, 0.2632, 0.8421, 0.2632, 0.8421, 0.3158, 0.7895, 0.3158, 0.7895, 0.3158, 0.8421, 0.3158, 0.8421, 0.3684, 0.7895, 0.3684, 0.7895, 0.3684, 0.8421, 0.3684, 0.8421, 0.4211, 0.7895, 0.4211, 0.7895, 0.4211, 0.8421, 0.4211, 0.8421, 0.4737, 0.7895, 0.4737, 0.7895, 0.4737, 0.8421, 0.4737, 0.8421, 0.5263, 0.7895, 0.5263, 0.7895, 0.5263, 0.8421, 0.5263, 0.8421, 0.5789, 0.7895, 0.5789, 0.7895, 0.5789, 0.8421, 0.5789, 0.8421, 0.6316, 0.7895, 0.6316, 0.7895, 0.6316, 0.8421, 0.6316, 0.8421, 0.6842, 0.7895, 0.6842, 0.7895, 0.6842, 0.8421, 0.6842, 0.8421, 0.7368, 0.7895, 0.7368, 0.7895, 0.7368, 0.8421, 0.7368, 0.8421, 0.7895, 0.7895, 0.7895, 0.7895, 0.7895, 0.8421, 0.7895, 0.8421, 0.8421, 0.7895, 0.8421, 0.7895, 0.8421, 0.8421, 0.8421, 0.8421, 0.8947, 0.7895, 0.8947, 0.7895, 0.8947, 0.8421, 0.8947, 0.8421, 0.9474, 0.7895, 0.9474, 0.8421, 0.0, 0.8947, 0.0, 0.8947, 0.05263, 0.8421, 0.05263, 0.8421, 0.05263, 0.8947, 0.05263, 0.8947, 0.1053, 0.8421, 0.1053, 0.8421, 0.1053, 0.8947, 0.1053, 0.8947, 0.1579, 0.8421, 0.1579, 0.8421, 0.1579, 0.8947, 0.1579, 0.8947, 0.2105, 0.8421, 0.2105, 0.8421, 0.2105, 0.8947, 0.2105, 0.8947, 0.2632, 0.8421, 0.2632, 0.8421, 0.2632, 0.8947, 0.2632, 0.8947, 0.3158, 0.8421, 0.3158, 0.8421, 0.3158, 0.8947, 0.3158, 0.8947, 0.3684, 0.8421, 0.3684, 0.8421, 0.3684, 0.8947, 0.3684, 0.8947, 0.4211, 0.8421, 0.4211, 0.8421, 0.4211, 0.8947, 0.4211, 0.8947, 0.4737, 0.8421, 0.4737, 0.8421, 0.4737, 0.8947, 0.4737, 0.8947, 0.5263, 0.8421, 0.5263, 0.8421, 0.5263, 0.8947, 0.5263, 0.8947, 0.5789, 0.8421, 0.5789, 0.8421, 0.5789, 0.8947, 0.5789, 0.8947, 0.6316, 0.8421, 0.6316, 0.8421, 0.6316, 0.8947, 0.6316, 0.8947, 0.6842, 0.8421, 0.6842, 0.8421, 0.6842, 0.8947, 0.6842, 0.8947, 0.7368, 0.8421, 0.7368, 0.8421, 0.7368, 0.8947, 0.7368, 0.8947, 0.7895, 0.8421, 0.7895, 0.8421, 0.7895, 0.8947, 0.7895, 0.8947, 0.8421, 0.8421, 0.8421, 0.8421, 0.8421, 0.8947, 0.8421, 0.8947, 0.8947, 0.8421, 0.8947, 0.8421, 0.8947, 0.8947, 0.8947, 0.8947, 0.9474, 0.8421, 0.9474, 0.8947, 0.0, 0.9474, 0.0, 0.9474, 0.05263, 0.8947, 0.05263, 0.8947, 0.05263, 0.9474, 0.05263, 0.9474, 0.1053, 0.8947, 0.1053, 0.8947, 0.1053, 0.9474, 0.1053, 0.9474, 0.1579, 0.8947, 0.1579, 0.8947, 0.1579, 0.9474, 0.1579, 0.9474, 0.2105, 0.8947, 0.2105, 0.8947, 0.2105, 0.9474, 0.2105, 0.9474, 0.2632, 0.8947, 0.2632, 0.8947, 0.2632, 0.9474, 0.2632, 0.9474, 0.3158, 0.8947, 0.3158, 0.8947, 0.3158, 0.9474, 0.3158, 0.9474, 0.3684, 0.8947, 0.3684, 0.8947, 0.3684, 0.9474, 0.3684, 0.9474, 0.4211, 0.8947, 0.4211, 0.8947, 0.4211, 0.9474, 0.4211, 0.9474, 0.4737, 0.8947, 0.4737, 0.8947, 0.4737, 0.9474, 0.4737, 0.9474, 0.5263, 0.8947, 0.5263, 0.8947, 0.5263, 0.9474, 0.5263, 0.9474, 0.5789, 0.8947, 0.5789, 0.8947, 0.5789, 0.9474, 0.5789, 0.9474, 0.6316, 0.8947, 0.6316, 0.8947, 0.6316, 0.9474, 0.6316, 0.9474, 0.6842, 0.8947, 0.6842, 0.8947, 0.6842, 0.9474, 0.6842, 0.9474, 0.7368, 0.8947, 0.7368, 0.8947, 0.7368, 0.9474, 0.7368, 0.9474, 0.7895, 0.8947, 0.7895, 0.8947, 0.7895, 0.9474, 0.7895, 0.9474, 0.8421, 0.8947, 0.8421, 0.8947, 0.8421, 0.9474, 0.8421, 0.9474, 0.8947, 0.8947, 0.8947, 0.8947, 0.8947, 0.9474, 0.8947, 0.9474, 0.9474, 0.8947, 0.9474, 0.9474, 0.0, 1.0, 0.0, 1.0, 0.05263, 0.9474, 0.05263, 0.9474, 0.05263, 1.0, 0.05263, 1.0, 0.1053, 0.9474, 0.1053, 0.9474, 0.1053, 1.0, 0.1053, 1.0, 0.1579, 0.9474, 0.1579, 0.9474, 0.1579, 1.0, 0.1579, 1.0, 0.2105, 0.9474, 0.2105, 0.9474, 0.2105, 1.0, 0.2105, 1.0, 0.2632, 0.9474, 0.2632, 0.9474, 0.2632, 1.0, 0.2632, 1.0, 0.3158, 0.9474, 0.3158, 0.9474, 0.3158, 1.0, 0.3158, 1.0, 0.3684, 0.9474, 0.3684, 0.9474, 0.3684, 1.0, 0.3684, 1.0, 0.4211, 0.9474, 0.4211, 0.9474, 0.4211, 1.0, 0.4211, 1.0, 0.4737, 0.9474, 0.4737, 0.9474, 0.4737, 1.0, 0.4737, 1.0, 0.5263, 0.9474, 0.5263, 0.9474, 0.5263, 1.0, 0.5263, 1.0, 0.5789, 0.9474, 0.5789, 0.9474, 0.5789, 1.0, 0.5789, 1.0, 0.6316, 0.9474, 0.6316, 0.9474, 0.6316, 1.0, 0.6316, 1.0, 0.6842, 0.9474, 0.6842, 0.9474, 0.6842, 1.0, 0.6842, 1.0, 0.7368, 0.9474, 0.7368, 0.9474, 0.7368, 1.0, 0.7368, 1.0, 0.7895, 0.9474, 0.7895, 0.9474, 0.7895, 1.0, 0.7895, 1.0, 0.8421, 0.9474, 0.8421, 0.9474, 0.8421, 1.0, 0.8421, 1.0, 0.8947, 0.9474, 0.8947, 0.9474, 0.8947, 1.0, 0.8947, 1.0, 0.9474, 0.9474, 0.9474])
me_plane_001.update()

# ---- objects
ob_plane_001 = bpy.data.objects.new('Plane.001', me_plane_001)

# ---- transforms, parenting, visibility, modifiers, constraints
ob_plane_001.location = (0.0, 0.0, 0.0)
_m = ob_plane_001.modifiers.new('Wireframe', 'WIREFRAME')
_m.thickness = 0.005

# ---- collection membership
col_collection.objects.link(ob_plane_001)

# ---- scene / render settings (as saved in the file)
scene.frame_start = 1; scene.frame_end = 250; scene.frame_set(1)
scene.render.engine = 'BLENDER_EEVEE_NEXT'
scene.cycles.sampling_pattern = 'TABULATED_SOBOL'
scene.view_settings.view_transform = 'Filmic'
bpy.context.view_layer.update()

# ---- added for rendering (the .blend has no active camera and no usable light): camera, sun
cam_auto = bpy.data.cameras.new('AutoCamera')
cam_auto.lens = 50.0
cam_auto.sensor_width = 36.0
cam_auto.clip_end = 1000.0
ob_auto_camera = bpy.data.objects.new('AutoCamera', cam_auto)
scene.collection.objects.link(ob_auto_camera)
ob_auto_camera.location = (2.48051, -2.97661, 1.98441)
ob_auto_camera.rotation_euler = (1.09748, -7.21219e-08, 0.694738)
scene.camera = ob_auto_camera
light_auto_sun = bpy.data.lights.new('AutoSun', 'SUN')
light_auto_sun.energy = 3.0
light_auto_sun.angle = 0.0523599
ob_auto_sun = bpy.data.objects.new('AutoSun', light_auto_sun)
scene.collection.objects.link(ob_auto_sun)
ob_auto_sun.rotation_euler = (0.872665, 0.174533, 0.523599)
bpy.context.view_layer.update()
